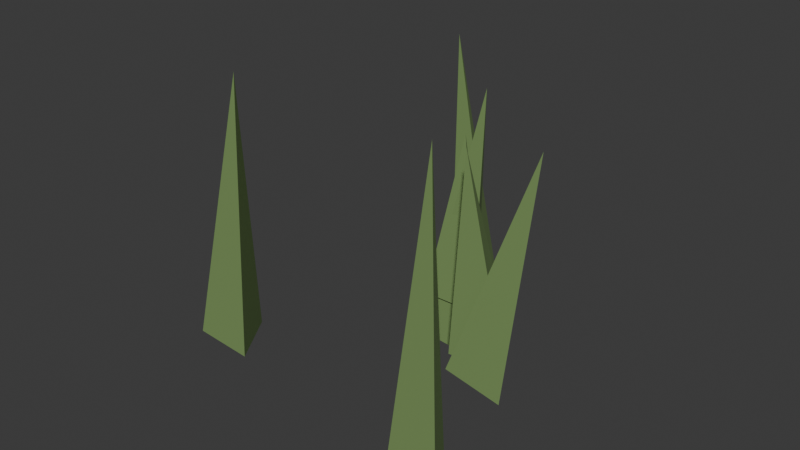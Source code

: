 # Source: prop_grass.blend  (saved by Blender 4.5.90; exported with 4.5.12 LTS)
import bpy
from mathutils import Matrix  # noqa: F401  (used for matrix-valued properties, if any)

bpy.ops.wm.read_factory_settings(use_empty=True)
scene = bpy.context.scene
scene.name = 'Scene'

# ---- collections
col_collection = bpy.data.collections.new('Collection'); scene.collection.children.link(col_collection)

# ---- materials (node trees are filled in below, after node groups)
mat_grass = bpy.data.materials.new('grass')
mat_grass.diffuse_color = (0.1878, 0.2961, 0.1022, 1.0)

# ---- material node trees
mat_grass.use_nodes = True; mat_grass.node_tree.nodes.clear()
_N = mat_grass.node_tree.nodes; _L = mat_grass.node_tree.links
n0 = _N.new('ShaderNodeBsdfPrincipled'); n0.name = 'Principled BSDF'; n0.location = (-200, 100)
n0.inputs[0].default_value = (0.1878, 0.2961, 0.1022, 1.0)
n0.inputs[2].default_value = 0.72
n1 = _N.new('ShaderNodeOutputMaterial'); n1.name = 'Material Output'; n1.location = (200, 100)
_L.new(n0.outputs[0], n1.inputs[0])
n1.is_active_output = True

# ---- world
world_world = bpy.data.worlds.new('World'); scene.world = world_world
world_world.use_nodes = True; world_world.node_tree.nodes.clear()
_N = world_world.node_tree.nodes; _L = world_world.node_tree.links
n0 = _N.new('ShaderNodeOutputWorld'); n0.name = 'World Output'; n0.location = (200, 100)
n1 = _N.new('ShaderNodeBackground'); n1.name = 'Background'; n1.location = (-200, 100)
n1.inputs[0].default_value = (0.05088, 0.05088, 0.05088, 1.0)
_L.new(n1.outputs[0], n0.inputs[0])
n0.is_active_output = True
world_world.color = (0.05088, 0.05088, 0.05088)
world_world.sun_shadow_jitter_overblur = 0.0

# ---- meshes
me_cone_132 = bpy.data.meshes.new('Cone.132')
me_cone_132.from_pydata([(0.0, 0.04, -0.1618), (0.03464, -0.02, -0.1618), (-0.03464, -0.02, -0.1618), (0.0, 0.0, 0.1618), (0.2777, 0.131, -0.08746), (0.3114, 0.07101, -0.07942), (0.244, 0.07101, -0.09551), (0.2259, 0.09101, 0.1298), (0.2005, 0.2436, -0.1601), (0.2344, 0.1836, -0.1527), (0.1667, 0.1836, -0.1674), (0.1251, 0.2036, 0.1874), (0.2832, 0.1213, -0.1114), (0.3176, 0.06133, -0.1155), (0.2488, 0.06133, -0.1073), (0.3159, 0.08133, 0.1617), (0.1988, 0.1874, -0.1341), (0.2335, 0.1274, -0.1348), (0.1642, 0.1274, -0.1335), (0.2043, 0.1474, 0.168), (0.3332, -0.03753, -0.1698), (0.3678, -0.09753, -0.1677), (0.2986, -0.09753, -0.172), (0.3082, -0.07753, 0.2237), (0.2015, 0.1871, -0.07895), (0.236, 0.1271, -0.07592), (0.167, 0.1271, -0.08198), (0.1848, 0.1471, 0.1114)], [], [(0, 3, 1), (0, 1, 2), (1, 3, 2), (2, 3, 0), (4, 7, 5), (4, 5, 6), (5, 7, 6), (6, 7, 4), (8, 11, 9), (8, 9, 10), (9, 11, 10), (10, 11, 8), (12, 15, 13), (12, 13, 14), (13, 15, 14), (14, 15, 12), (16, 19, 17), (16, 17, 18), (17, 19, 18), (18, 19, 16), (20, 23, 21), (20, 21, 22), (21, 23, 22), (22, 23, 20), (24, 27, 25), (24, 25, 26), (25, 27, 26), (26, 27, 24)])
_uv = me_cone_132.uv_layers.new(name='UVMap')
_uv.uv.foreach_set('vector', [0.25, 0.49, 0.25, 0.25, 0.4578, 0.13, 0.75, 0.49, 0.9578, 0.13, 0.5422, 0.13, 0.4578, 0.13, 0.25, 0.25, 0.04215, 0.13, 0.04215, 0.13, 0.25, 0.25, 0.25, 0.49, 0.25, 0.49, 0.25, 0.25, 0.4578, 0.13, 0.75, 0.49, 0.9578, 0.13, 0.5422, 0.13, 0.4578, 0.13, 0.25, 0.25, 0.04215, 0.13, 0.04215, 0.13, 0.25, 0.25, 0.25, 0.49, 0.25, 0.49, 0.25, 0.25, 0.4578, 0.13, 0.75, 0.49, 0.9578, 0.13, 0.5422, 0.13, 0.4578, 0.13, 0.25, 0.25, 0.04215, 0.13, 0.04215, 0.13, 0.25, 0.25, 0.25, 0.49, 0.25, 0.49, 0.25, 0.25, 0.4578, 0.13, 0.75, 0.49, 0.9578, 0.13, 0.5422, 0.13, 0.4578, 0.13, 0.25, 0.25, 0.04215, 0.13, 0.04215, 0.13, 0.25, 0.25, 0.25, 0.49, 0.25, 0.49, 0.25, 0.25, 0.4578, 0.13, 0.75, 0.49, 0.9578, 0.13, 0.5422, 0.13, 0.4578, 0.13, 0.25, 0.25, 0.04215, 0.13, 0.04215, 0.13, 0.25, 0.25, 0.25, 0.49, 0.25, 0.49, 0.25, 0.25, 0.4578, 0.13, 0.75, 0.49, 0.9578, 0.13, 0.5422, 0.13, 0.4578, 0.13, 0.25, 0.25, 0.04215, 0.13, 0.04215, 0.13, 0.25, 0.25, 0.25, 0.49, 0.25, 0.49, 0.25, 0.25, 0.4578, 0.13, 0.75, 0.49, 0.9578, 0.13, 0.5422, 0.13, 0.4578, 0.13, 0.25, 0.25, 0.04215, 0.13, 0.04215, 0.13, 0.25, 0.25, 0.25, 0.49])
me_cone_132.materials.append(mat_grass)
me_cone_132.update()

# ---- objects
ob_geometry = bpy.data.objects.new('Geometry', me_cone_132)

# ---- transforms, parenting, visibility, modifiers, constraints
ob_geometry.location = (-0.1824, -0.03701, 0.14)
ob_geometry.rotation_euler = (0.0, 0.08382, 0.0)

# ---- collection membership
col_collection.objects.link(ob_geometry)

# ---- scene / render settings (as saved in the file)
scene.frame_start = 1; scene.frame_end = 25; scene.frame_set(1)
scene.render.engine = 'BLENDER_EEVEE_NEXT'
bpy.context.view_layer.update()

# ---- added for rendering (the .blend has no active camera and no usable light): camera, sun
cam_auto = bpy.data.cameras.new('AutoCamera')
cam_auto.lens = 50.0
cam_auto.sensor_width = 36.0
cam_auto.clip_end = 1000.0
ob_auto_camera = bpy.data.objects.new('AutoCamera', cam_auto)
scene.collection.objects.link(ob_auto_camera)
ob_auto_camera.location = (0.632104, -0.739655, 0.668937)
ob_auto_camera.rotation_euler = (1.09748, -7.21219e-08, 0.694738)
scene.camera = ob_auto_camera
light_auto_sun = bpy.data.lights.new('AutoSun', 'SUN')
light_auto_sun.energy = 3.0
light_auto_sun.angle = 0.0523599
ob_auto_sun = bpy.data.objects.new('AutoSun', light_auto_sun)
scene.collection.objects.link(ob_auto_sun)
ob_auto_sun.rotation_euler = (0.872665, 0.174533, 0.523599)
bpy.context.view_layer.update()
